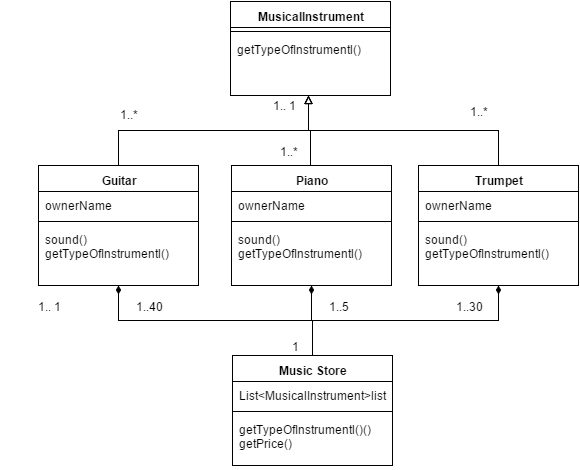

The diagram above was exported from draw.io. Its source (the exported page's mxGraphModel, read from the mxfile embedded in the PNG):
<mxGraphModel dx="880" dy="486" grid="1" gridSize="10" guides="1" tooltips="1" connect="1" arrows="1" fold="1" page="1" pageScale="1" pageWidth="826" pageHeight="1169" background="none" math="0">
  <root>
    <mxCell id="0" />
    <mxCell id="1" parent="0" />
    <mxCell id="16" value="MusicalInstrument" style="swimlane;html=1;fontStyle=1;align=center;verticalAlign=top;childLayout=stackLayout;horizontal=1;startSize=26;horizontalStack=0;resizeParent=1;resizeLast=0;collapsible=1;marginBottom=0;swimlaneFillColor=#ffffff;shadow=0;" vertex="1" parent="1">
      <mxGeometry x="332" y="126" width="160" height="94" as="geometry" />
    </mxCell>
    <mxCell id="18" value="" style="line;html=1;strokeWidth=1;fillColor=none;align=left;verticalAlign=middle;spacingTop=-1;spacingLeft=3;spacingRight=3;rotatable=0;labelPosition=right;points=[];portConstraint=eastwest;" vertex="1" parent="16">
      <mxGeometry y="26" width="160" height="8" as="geometry" />
    </mxCell>
    <mxCell id="69" value="&lt;span&gt;getTypeOfInstrumentl()&lt;/span&gt;" style="text;html=1;strokeColor=none;fillColor=none;align=left;verticalAlign=top;spacingLeft=4;spacingRight=4;whiteSpace=wrap;overflow=hidden;rotatable=0;points=[[0,0.5],[1,0.5]];portConstraint=eastwest;" vertex="1" parent="16">
      <mxGeometry y="34" width="160" height="20" as="geometry" />
    </mxCell>
    <mxCell id="42" style="edgeStyle=orthogonalEdgeStyle;rounded=0;html=1;exitX=0.5;exitY=0;endArrow=block;endFill=0;jettySize=auto;orthogonalLoop=1;" edge="1" parent="1">
      <mxGeometry relative="1" as="geometry">
        <mxPoint x="410" y="220" as="targetPoint" />
        <mxPoint x="412" y="290" as="sourcePoint" />
        <Array as="points">
          <mxPoint x="412" y="255" />
          <mxPoint x="410" y="255" />
        </Array>
      </mxGeometry>
    </mxCell>
    <mxCell id="56" style="edgeStyle=orthogonalEdgeStyle;rounded=0;html=1;exitX=0.5;exitY=1;endArrow=none;endFill=0;jettySize=auto;orthogonalLoop=1;entryX=0.5;entryY=0;strokeWidth=1;startArrow=diamondThin;startFill=1;" edge="1" parent="1" source="20" target="51">
      <mxGeometry relative="1" as="geometry">
        <mxPoint x="420" y="480" as="targetPoint" />
        <Array as="points">
          <mxPoint x="413" y="445" />
          <mxPoint x="414" y="445" />
        </Array>
      </mxGeometry>
    </mxCell>
    <mxCell id="20" value="Piano" style="swimlane;html=1;fontStyle=1;align=center;verticalAlign=top;childLayout=stackLayout;horizontal=1;startSize=26;horizontalStack=0;resizeParent=1;resizeLast=0;collapsible=1;marginBottom=0;swimlaneFillColor=#ffffff;shadow=0;" vertex="1" parent="1">
      <mxGeometry x="333" y="290" width="160" height="120" as="geometry" />
    </mxCell>
    <mxCell id="21" value="ownerName" style="text;html=1;strokeColor=none;fillColor=none;align=left;verticalAlign=top;spacingLeft=4;spacingRight=4;whiteSpace=wrap;overflow=hidden;rotatable=0;points=[[0,0.5],[1,0.5]];portConstraint=eastwest;" vertex="1" parent="20">
      <mxGeometry y="26" width="160" height="26" as="geometry" />
    </mxCell>
    <mxCell id="22" value="" style="line;html=1;strokeWidth=1;fillColor=none;align=left;verticalAlign=middle;spacingTop=-1;spacingLeft=3;spacingRight=3;rotatable=0;labelPosition=right;points=[];portConstraint=eastwest;" vertex="1" parent="20">
      <mxGeometry y="52" width="160" height="8" as="geometry" />
    </mxCell>
    <mxCell id="23" value="&lt;span&gt;sound()&lt;/span&gt;&lt;div&gt;getTypeOfInstrumentl()&lt;/div&gt;" style="text;html=1;strokeColor=none;fillColor=none;align=left;verticalAlign=top;spacingLeft=4;spacingRight=4;whiteSpace=wrap;overflow=hidden;rotatable=0;points=[[0,0.5],[1,0.5]];portConstraint=eastwest;" vertex="1" parent="20">
      <mxGeometry y="60" width="160" height="50" as="geometry" />
    </mxCell>
    <mxCell id="36" style="edgeStyle=orthogonalEdgeStyle;rounded=0;html=1;exitX=0.5;exitY=0;jettySize=auto;orthogonalLoop=1;endArrow=block;endFill=0;" edge="1" parent="1" source="24">
      <mxGeometry relative="1" as="geometry">
        <mxPoint x="410" y="220" as="targetPoint" />
      </mxGeometry>
    </mxCell>
    <mxCell id="57" style="edgeStyle=orthogonalEdgeStyle;rounded=0;html=1;exitX=0.5;exitY=1;entryX=0.5;entryY=0;endArrow=none;endFill=0;jettySize=auto;orthogonalLoop=1;startArrow=diamondThin;startFill=1;strokeWidth=1;" edge="1" parent="1" source="24" target="51">
      <mxGeometry relative="1" as="geometry" />
    </mxCell>
    <mxCell id="24" value="Trumpet" style="swimlane;html=1;fontStyle=1;align=center;verticalAlign=top;childLayout=stackLayout;horizontal=1;startSize=26;horizontalStack=0;resizeParent=1;resizeLast=0;collapsible=1;marginBottom=0;swimlaneFillColor=#ffffff;shadow=0;" vertex="1" parent="1">
      <mxGeometry x="520" y="290" width="160" height="120" as="geometry" />
    </mxCell>
    <mxCell id="25" value="ownerName" style="text;html=1;strokeColor=none;fillColor=none;align=left;verticalAlign=top;spacingLeft=4;spacingRight=4;whiteSpace=wrap;overflow=hidden;rotatable=0;points=[[0,0.5],[1,0.5]];portConstraint=eastwest;" vertex="1" parent="24">
      <mxGeometry y="26" width="160" height="26" as="geometry" />
    </mxCell>
    <mxCell id="26" value="" style="line;html=1;strokeWidth=1;fillColor=none;align=left;verticalAlign=middle;spacingTop=-1;spacingLeft=3;spacingRight=3;rotatable=0;labelPosition=right;points=[];portConstraint=eastwest;" vertex="1" parent="24">
      <mxGeometry y="52" width="160" height="8" as="geometry" />
    </mxCell>
    <mxCell id="27" value="&lt;span&gt;sound()&lt;/span&gt;&lt;div&gt;getTypeOfInstrumentl()&lt;/div&gt;" style="text;html=1;strokeColor=none;fillColor=none;align=left;verticalAlign=top;spacingLeft=4;spacingRight=4;whiteSpace=wrap;overflow=hidden;rotatable=0;points=[[0,0.5],[1,0.5]];portConstraint=eastwest;" vertex="1" parent="24">
      <mxGeometry y="60" width="160" height="50" as="geometry" />
    </mxCell>
    <mxCell id="35" style="edgeStyle=orthogonalEdgeStyle;rounded=0;html=1;jettySize=auto;orthogonalLoop=1;endArrow=block;endFill=0;" edge="1" parent="1">
      <mxGeometry relative="1" as="geometry">
        <mxPoint x="410" y="220" as="targetPoint" />
        <mxPoint x="410" y="220" as="sourcePoint" />
      </mxGeometry>
    </mxCell>
    <mxCell id="55" style="edgeStyle=orthogonalEdgeStyle;rounded=0;html=1;exitX=0.5;exitY=1;entryX=0.5;entryY=0;endArrow=none;endFill=0;jettySize=auto;orthogonalLoop=1;startArrow=diamondThin;startFill=1;" edge="1" parent="1" source="28" target="51">
      <mxGeometry relative="1" as="geometry" />
    </mxCell>
    <mxCell id="28" value="Guitar" style="swimlane;html=1;fontStyle=1;align=center;verticalAlign=top;childLayout=stackLayout;horizontal=1;startSize=26;horizontalStack=0;resizeParent=1;resizeLast=0;collapsible=1;marginBottom=0;swimlaneFillColor=#ffffff;shadow=0;" vertex="1" parent="1">
      <mxGeometry x="140" y="290" width="160" height="120" as="geometry" />
    </mxCell>
    <mxCell id="29" value="ownerName" style="text;html=1;strokeColor=none;fillColor=none;align=left;verticalAlign=top;spacingLeft=4;spacingRight=4;whiteSpace=wrap;overflow=hidden;rotatable=0;points=[[0,0.5],[1,0.5]];portConstraint=eastwest;" vertex="1" parent="28">
      <mxGeometry y="26" width="160" height="26" as="geometry" />
    </mxCell>
    <mxCell id="30" value="" style="line;html=1;strokeWidth=1;fillColor=none;align=left;verticalAlign=middle;spacingTop=-1;spacingLeft=3;spacingRight=3;rotatable=0;labelPosition=right;points=[];portConstraint=eastwest;" vertex="1" parent="28">
      <mxGeometry y="52" width="160" height="8" as="geometry" />
    </mxCell>
    <mxCell id="31" value="sound()&lt;div&gt;getTypeOfInstrumentl()&lt;/div&gt;" style="text;html=1;strokeColor=none;fillColor=none;align=left;verticalAlign=top;spacingLeft=4;spacingRight=4;whiteSpace=wrap;overflow=hidden;rotatable=0;points=[[0,0.5],[1,0.5]];portConstraint=eastwest;" vertex="1" parent="28">
      <mxGeometry y="60" width="160" height="50" as="geometry" />
    </mxCell>
    <mxCell id="43" value="&lt;font style=&quot;font-size: 12px&quot;&gt;1..*&lt;/font&gt;" style="text;html=1;strokeColor=none;fillColor=none;align=center;verticalAlign=middle;whiteSpace=wrap;overflow=hidden;shadow=0;" vertex="1" parent="1">
      <mxGeometry x="210" y="228" width="40" height="20" as="geometry" />
    </mxCell>
    <mxCell id="46" value="&lt;font style=&quot;font-size: 12px&quot;&gt;1..*&lt;/font&gt;" style="text;html=1;strokeColor=none;fillColor=none;align=center;verticalAlign=middle;whiteSpace=wrap;overflow=hidden;shadow=0;" vertex="1" parent="1">
      <mxGeometry x="560" y="225" width="40" height="20" as="geometry" />
    </mxCell>
    <mxCell id="49" value="&lt;font style=&quot;font-size: 12px&quot;&gt;1..*&lt;/font&gt;" style="text;html=1;strokeColor=none;fillColor=none;align=center;verticalAlign=middle;whiteSpace=wrap;overflow=hidden;shadow=0;rotation=0;direction=south;" vertex="1" parent="1">
      <mxGeometry x="375" y="265" width="30" height="20" as="geometry" />
    </mxCell>
    <mxCell id="50" style="edgeStyle=orthogonalEdgeStyle;rounded=0;html=1;exitX=0.5;exitY=0;jettySize=auto;orthogonalLoop=1;endArrow=block;endFill=0;" edge="1" parent="1" source="28">
      <mxGeometry relative="1" as="geometry">
        <mxPoint x="410" y="220" as="targetPoint" />
        <mxPoint x="220" y="290" as="sourcePoint" />
      </mxGeometry>
    </mxCell>
    <mxCell id="51" value="Music Store" style="swimlane;html=1;fontStyle=1;align=center;verticalAlign=top;childLayout=stackLayout;horizontal=1;startSize=26;horizontalStack=0;resizeParent=1;resizeLast=0;collapsible=1;marginBottom=0;swimlaneFillColor=#ffffff;shadow=0;" vertex="1" parent="1">
      <mxGeometry x="334" y="480" width="160" height="110" as="geometry" />
    </mxCell>
    <mxCell id="52" value="List&amp;lt;&lt;span&gt;MusicalInstrument&lt;/span&gt;&amp;gt;list" style="text;html=1;strokeColor=none;fillColor=none;align=left;verticalAlign=top;spacingLeft=4;spacingRight=4;whiteSpace=wrap;overflow=hidden;rotatable=0;points=[[0,0.5],[1,0.5]];portConstraint=eastwest;" vertex="1" parent="51">
      <mxGeometry y="26" width="160" height="26" as="geometry" />
    </mxCell>
    <mxCell id="53" value="" style="line;html=1;strokeWidth=1;fillColor=none;align=left;verticalAlign=middle;spacingTop=-1;spacingLeft=3;spacingRight=3;rotatable=0;labelPosition=right;points=[];portConstraint=eastwest;" vertex="1" parent="51">
      <mxGeometry y="52" width="160" height="8" as="geometry" />
    </mxCell>
    <mxCell id="67" value="&lt;span&gt;getTypeOfInstrumentl()&lt;/span&gt;()&lt;div&gt;getPrice()&lt;/div&gt;" style="text;html=1;strokeColor=none;fillColor=none;align=left;verticalAlign=top;spacingLeft=4;spacingRight=4;whiteSpace=wrap;overflow=hidden;rotatable=0;points=[[0,0.5],[1,0.5]];portConstraint=eastwest;" vertex="1" parent="51">
      <mxGeometry y="60" width="160" height="50" as="geometry" />
    </mxCell>
    <mxCell id="58" value="&lt;font style=&quot;font-size: 12px&quot;&gt;1..40&lt;/font&gt;" style="text;html=1;strokeColor=none;fillColor=none;align=center;verticalAlign=middle;whiteSpace=wrap;overflow=hidden;shadow=0;" vertex="1" parent="1">
      <mxGeometry x="230" y="420" width="40" height="20" as="geometry" />
    </mxCell>
    <mxCell id="59" value="&lt;font style=&quot;font-size: 12px&quot;&gt;1..30&lt;/font&gt;" style="text;html=1;strokeColor=none;fillColor=none;align=center;verticalAlign=middle;whiteSpace=wrap;overflow=hidden;shadow=0;" vertex="1" parent="1">
      <mxGeometry x="550" y="420" width="40" height="20" as="geometry" />
    </mxCell>
    <mxCell id="60" value="&lt;font style=&quot;font-size: 12px&quot;&gt;1..5&lt;/font&gt;" style="text;html=1;strokeColor=none;fillColor=none;align=center;verticalAlign=middle;whiteSpace=wrap;overflow=hidden;shadow=0;rotation=0;" vertex="1" parent="1">
      <mxGeometry x="420" y="420" width="40" height="20" as="geometry" />
    </mxCell>
    <mxCell id="61" value="&lt;font style=&quot;font-size: 12px&quot;&gt;1&lt;/font&gt;" style="text;html=1;strokeColor=none;fillColor=none;align=center;verticalAlign=middle;whiteSpace=wrap;overflow=hidden;shadow=0;" vertex="1" parent="1">
      <mxGeometry x="376" y="460" width="40" height="20" as="geometry" />
    </mxCell>
    <mxCell id="62" value="&lt;font style=&quot;font-size: 12px&quot;&gt;1.. 1&lt;/font&gt;" style="text;html=1;strokeColor=none;fillColor=none;align=center;verticalAlign=middle;whiteSpace=wrap;overflow=hidden;shadow=0;" vertex="1" parent="1">
      <mxGeometry x="365" y="219" width="40" height="20" as="geometry" />
    </mxCell>
    <mxCell id="68" style="edgeStyle=orthogonalEdgeStyle;rounded=0;html=1;exitX=0;exitY=0.25;entryX=0;entryY=0.25;startArrow=diamondThin;startFill=1;endArrow=none;endFill=0;jettySize=auto;orthogonalLoop=1;strokeWidth=1;" edge="1" parent="1" source="49" target="49">
      <mxGeometry relative="1" as="geometry" />
    </mxCell>
    <mxCell id="78" style="edgeStyle=orthogonalEdgeStyle;rounded=0;html=1;exitX=0.5;exitY=0;entryX=0.5;entryY=0;startArrow=diamondThin;startFill=1;endArrow=none;endFill=0;jettySize=auto;orthogonalLoop=1;strokeWidth=1;" edge="1" parent="1">
      <mxGeometry relative="1" as="geometry">
        <mxPoint x="110" y="145" as="sourcePoint" />
        <mxPoint x="110" y="145" as="targetPoint" />
      </mxGeometry>
    </mxCell>
    <mxCell id="84" value="&lt;font style=&quot;font-size: 12px&quot;&gt;1.. 1&lt;/font&gt;" style="text;html=1;strokeColor=none;fillColor=none;align=center;verticalAlign=middle;whiteSpace=wrap;overflow=hidden;shadow=0;" vertex="1" parent="1">
      <mxGeometry x="130" y="420" width="40" height="20" as="geometry" />
    </mxCell>
  </root>
</mxGraphModel>